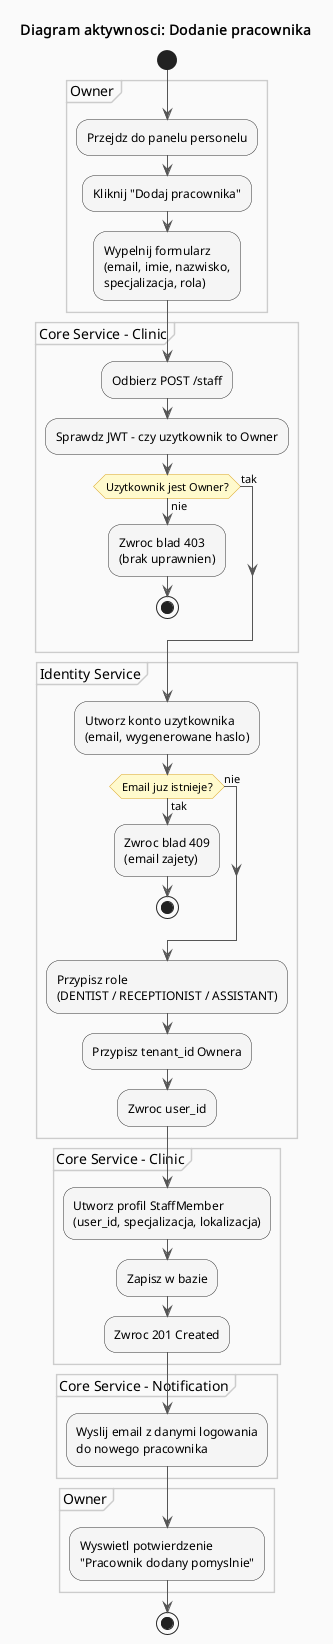

The diagram above was rendered by PlantUML. Its source (embedded in the PNG):
@startuml DentFlow - Diagram aktywnosci - Dodanie pracownika

title Diagram aktywnosci: Dodanie pracownika

skinparam activity {
  BackgroundColor #F5F5F5
  BorderColor #333333
  DiamondBackgroundColor #FFFACD
  DiamondBorderColor #DAA520
  ArrowColor #555555
}
skinparam partition {
  BackgroundColor #FAFAFA
  BorderColor #CCCCCC
}

start

partition "Owner" {
  :Przejdz do panelu personelu;
  :Kliknij "Dodaj pracownika";
  :Wypelnij formularz\n(email, imie, nazwisko,\nspecjalizacja, rola);
}

partition "Core Service - Clinic" {
  :Odbierz POST /staff;
  :Sprawdz JWT - czy uzytkownik to Owner;

  if (Uzytkownik jest Owner?) then (nie)
    :Zwroc blad 403\n(brak uprawnien);
    stop
  else (tak)
  endif
}

partition "Identity Service" {
  :Utworz konto uzytkownika\n(email, wygenerowane haslo);

  if (Email juz istnieje?) then (tak)
    :Zwroc blad 409\n(email zajety);
    stop
  else (nie)
  endif

  :Przypisz role\n(DENTIST / RECEPTIONIST / ASSISTANT);
  :Przypisz tenant_id Ownera;
  :Zwroc user_id;
}

partition "Core Service - Clinic" {
  :Utworz profil StaffMember\n(user_id, specjalizacja, lokalizacja);
  :Zapisz w bazie;
  :Zwroc 201 Created;
}

partition "Core Service - Notification" {
  :Wyslij email z danymi logowania\ndo nowego pracownika;
}

partition "Owner" {
  :Wyswietl potwierdzenie\n"Pracownik dodany pomyslnie";
}

stop

@enduml